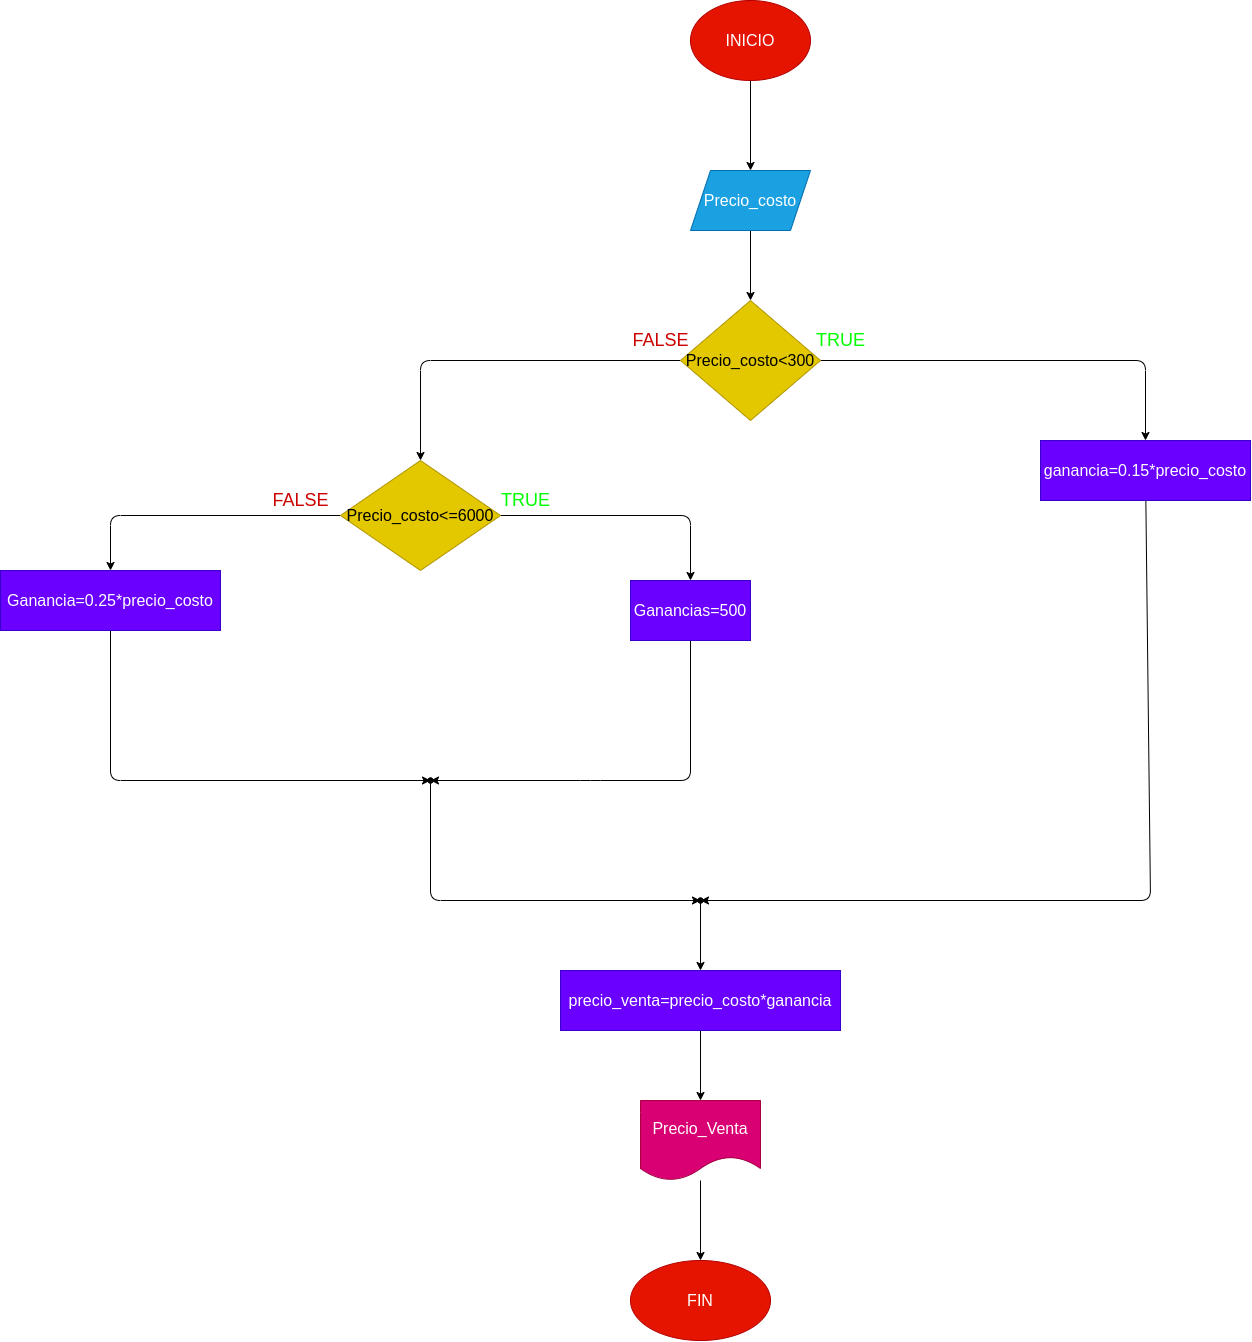

The diagram above was exported from draw.io. Its source (the exported page's mxGraphModel, read from the mxfile embedded in the PNG):
<mxGraphModel dx="1773" dy="659" grid="1" gridSize="10" guides="1" tooltips="1" connect="1" arrows="1" fold="1" page="1" pageScale="1" pageWidth="827" pageHeight="1169" math="0" shadow="0">
  <root>
    <mxCell id="0" />
    <mxCell id="1" parent="0" />
    <mxCell id="4" value="" style="edgeStyle=none;html=1;fontSize=18;" parent="1" source="2" target="3" edge="1">
      <mxGeometry relative="1" as="geometry" />
    </mxCell>
    <mxCell id="2" value="&lt;font size=&quot;3&quot;&gt;INICIO&lt;/font&gt;" style="ellipse;whiteSpace=wrap;html=1;fillColor=#e51400;fontColor=#ffffff;strokeColor=#B20000;" parent="1" vertex="1">
      <mxGeometry x="280" y="20" width="120" height="80" as="geometry" />
    </mxCell>
    <mxCell id="6" value="" style="edgeStyle=none;html=1;fontSize=14;" parent="1" source="3" target="5" edge="1">
      <mxGeometry relative="1" as="geometry" />
    </mxCell>
    <mxCell id="3" value="&lt;font size=&quot;3&quot;&gt;Precio_costo&lt;/font&gt;" style="shape=parallelogram;perimeter=parallelogramPerimeter;whiteSpace=wrap;html=1;fixedSize=1;fillColor=#1ba1e2;fontColor=#ffffff;strokeColor=#006EAF;" parent="1" vertex="1">
      <mxGeometry x="280" y="190" width="120" height="60" as="geometry" />
    </mxCell>
    <mxCell id="8" value="" style="edgeStyle=none;html=1;fontSize=14;" parent="1" source="5" target="7" edge="1">
      <mxGeometry relative="1" as="geometry">
        <Array as="points">
          <mxPoint x="10" y="380" />
        </Array>
      </mxGeometry>
    </mxCell>
    <mxCell id="12" value="" style="edgeStyle=none;html=1;fontSize=14;" parent="1" source="5" target="11" edge="1">
      <mxGeometry relative="1" as="geometry">
        <Array as="points">
          <mxPoint x="735" y="380" />
        </Array>
      </mxGeometry>
    </mxCell>
    <mxCell id="5" value="&lt;font size=&quot;3&quot;&gt;Precio_costo&amp;lt;300&lt;/font&gt;" style="rhombus;whiteSpace=wrap;html=1;fillColor=#e3c800;fontColor=#000000;strokeColor=#B09500;" parent="1" vertex="1">
      <mxGeometry x="270" y="320" width="140" height="120" as="geometry" />
    </mxCell>
    <mxCell id="10" value="" style="edgeStyle=none;html=1;fontSize=14;" parent="1" source="7" target="9" edge="1">
      <mxGeometry relative="1" as="geometry">
        <Array as="points">
          <mxPoint x="280" y="535" />
        </Array>
      </mxGeometry>
    </mxCell>
    <mxCell id="14" value="" style="edgeStyle=none;html=1;fontSize=14;" parent="1" source="7" target="13" edge="1">
      <mxGeometry relative="1" as="geometry">
        <Array as="points">
          <mxPoint x="-300" y="535" />
        </Array>
      </mxGeometry>
    </mxCell>
    <mxCell id="7" value="&lt;font size=&quot;3&quot;&gt;Precio_costo&amp;lt;=6000&lt;/font&gt;" style="rhombus;whiteSpace=wrap;html=1;fillColor=#e3c800;fontColor=#000000;strokeColor=#B09500;" parent="1" vertex="1">
      <mxGeometry x="-70" y="480" width="160" height="110" as="geometry" />
    </mxCell>
    <mxCell id="22" value="" style="edgeStyle=none;html=1;fontSize=14;" parent="1" source="9" target="21" edge="1">
      <mxGeometry relative="1" as="geometry">
        <Array as="points">
          <mxPoint x="280" y="800" />
          <mxPoint x="180" y="800" />
        </Array>
      </mxGeometry>
    </mxCell>
    <mxCell id="9" value="&lt;font size=&quot;3&quot;&gt;Ganancias=500&lt;/font&gt;" style="whiteSpace=wrap;html=1;fillColor=#6a00ff;fontColor=#ffffff;strokeColor=#3700CC;" parent="1" vertex="1">
      <mxGeometry x="220" y="600" width="120" height="60" as="geometry" />
    </mxCell>
    <mxCell id="18" value="" style="edgeStyle=none;html=1;fontSize=14;" parent="1" source="11" target="17" edge="1">
      <mxGeometry relative="1" as="geometry">
        <Array as="points">
          <mxPoint x="740" y="920" />
        </Array>
      </mxGeometry>
    </mxCell>
    <mxCell id="11" value="&lt;font size=&quot;3&quot;&gt;ganancia=0.15*precio_costo&lt;/font&gt;" style="whiteSpace=wrap;html=1;fillColor=#6a00ff;fontColor=#ffffff;strokeColor=#3700CC;" parent="1" vertex="1">
      <mxGeometry x="630" y="460" width="210" height="60" as="geometry" />
    </mxCell>
    <mxCell id="20" value="" style="edgeStyle=none;html=1;fontSize=14;" parent="1" source="13" target="19" edge="1">
      <mxGeometry relative="1" as="geometry">
        <Array as="points">
          <mxPoint x="-300" y="800" />
        </Array>
      </mxGeometry>
    </mxCell>
    <mxCell id="13" value="&lt;font size=&quot;3&quot;&gt;Ganancia=0.25*precio_costo&lt;/font&gt;" style="whiteSpace=wrap;html=1;fillColor=#6a00ff;fontColor=#ffffff;strokeColor=#3700CC;" parent="1" vertex="1">
      <mxGeometry x="-410" y="590" width="220" height="60" as="geometry" />
    </mxCell>
    <mxCell id="17" value="" style="shape=waypoint;sketch=0;size=6;pointerEvents=1;points=[];fillColor=default;resizable=0;rotatable=0;perimeter=centerPerimeter;snapToPoint=1;" parent="1" vertex="1">
      <mxGeometry x="280" y="910" width="20" height="20" as="geometry" />
    </mxCell>
    <mxCell id="19" value="" style="shape=waypoint;sketch=0;size=6;pointerEvents=1;points=[];fillColor=default;resizable=0;rotatable=0;perimeter=centerPerimeter;snapToPoint=1;" parent="1" vertex="1">
      <mxGeometry x="10" y="790" width="20" height="20" as="geometry" />
    </mxCell>
    <mxCell id="24" value="" style="edgeStyle=none;html=1;fontSize=14;" parent="1" source="21" target="23" edge="1">
      <mxGeometry relative="1" as="geometry">
        <Array as="points">
          <mxPoint x="20" y="920" />
        </Array>
      </mxGeometry>
    </mxCell>
    <mxCell id="21" value="" style="shape=waypoint;sketch=0;size=6;pointerEvents=1;points=[];fillColor=default;resizable=0;rotatable=0;perimeter=centerPerimeter;snapToPoint=1;" parent="1" vertex="1">
      <mxGeometry x="10" y="790" width="20" height="20" as="geometry" />
    </mxCell>
    <mxCell id="26" value="" style="edgeStyle=none;html=1;fontSize=14;" parent="1" source="23" target="25" edge="1">
      <mxGeometry relative="1" as="geometry" />
    </mxCell>
    <mxCell id="23" value="" style="shape=waypoint;sketch=0;size=6;pointerEvents=1;points=[];fillColor=default;resizable=0;rotatable=0;perimeter=centerPerimeter;snapToPoint=1;" parent="1" vertex="1">
      <mxGeometry x="280" y="910" width="20" height="20" as="geometry" />
    </mxCell>
    <mxCell id="28" value="" style="edgeStyle=none;html=1;fontSize=14;" parent="1" source="25" target="27" edge="1">
      <mxGeometry relative="1" as="geometry" />
    </mxCell>
    <mxCell id="25" value="&lt;font size=&quot;3&quot;&gt;precio_venta=precio_costo*ganancia&lt;/font&gt;" style="whiteSpace=wrap;html=1;sketch=0;fillColor=#6a00ff;fontColor=#ffffff;strokeColor=#3700CC;" parent="1" vertex="1">
      <mxGeometry x="150" y="990" width="280" height="60" as="geometry" />
    </mxCell>
    <mxCell id="30" value="" style="edgeStyle=none;html=1;fontSize=14;" parent="1" source="27" target="29" edge="1">
      <mxGeometry relative="1" as="geometry" />
    </mxCell>
    <mxCell id="27" value="&lt;font size=&quot;3&quot;&gt;Precio_Venta&lt;/font&gt;" style="shape=document;whiteSpace=wrap;html=1;boundedLbl=1;sketch=0;fillColor=#d80073;fontColor=#ffffff;strokeColor=#A50040;" parent="1" vertex="1">
      <mxGeometry x="230" y="1120" width="120" height="80" as="geometry" />
    </mxCell>
    <mxCell id="29" value="&lt;font size=&quot;3&quot;&gt;FIN&lt;/font&gt;" style="ellipse;whiteSpace=wrap;html=1;sketch=0;fillColor=#e51400;fontColor=#ffffff;strokeColor=#B20000;" parent="1" vertex="1">
      <mxGeometry x="220" y="1280" width="140" height="80" as="geometry" />
    </mxCell>
    <mxCell id="32" value="&lt;font color=&quot;#cc0000&quot;&gt;FALSE&lt;/font&gt;" style="text;html=1;align=center;verticalAlign=middle;resizable=0;points=[];autosize=1;strokeColor=none;fillColor=none;fontSize=18;" parent="1" vertex="1">
      <mxGeometry x="210" y="340" width="80" height="40" as="geometry" />
    </mxCell>
    <mxCell id="33" value="FALSE" style="text;html=1;align=center;verticalAlign=middle;resizable=0;points=[];autosize=1;strokeColor=none;fillColor=none;fontSize=18;fontColor=#CC0000;" parent="1" vertex="1">
      <mxGeometry x="-150" y="500" width="80" height="40" as="geometry" />
    </mxCell>
    <mxCell id="34" value="&lt;font color=&quot;#00ff00&quot;&gt;TRUE&lt;/font&gt;" style="text;html=1;align=center;verticalAlign=middle;resizable=0;points=[];autosize=1;strokeColor=none;fillColor=none;fontSize=18;fontColor=#CC0000;" parent="1" vertex="1">
      <mxGeometry x="395" y="340" width="70" height="40" as="geometry" />
    </mxCell>
    <mxCell id="35" value="TRUE" style="text;html=1;align=center;verticalAlign=middle;resizable=0;points=[];autosize=1;strokeColor=none;fillColor=none;fontSize=18;fontColor=#00FF00;" parent="1" vertex="1">
      <mxGeometry x="80" y="500" width="70" height="40" as="geometry" />
    </mxCell>
  </root>
</mxGraphModel>